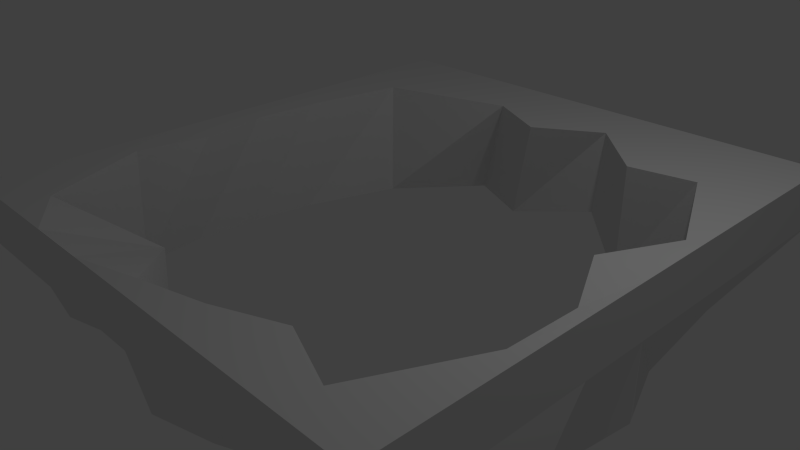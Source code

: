 # Source: roadcrack.blend  (saved by Blender 2.71.0; exported with 4.5.12 LTS)
import bpy
from mathutils import Matrix  # noqa: F401  (used for matrix-valued properties, if any)

bpy.ops.wm.read_factory_settings(use_empty=True)
scene = bpy.context.scene
scene.name = 'Scene'

# ---- collections
col_collection_1 = bpy.data.collections.new('Collection 1'); scene.collection.children.link(col_collection_1)

# ---- materials (node trees are filled in below, after node groups)
mat_material = bpy.data.materials.new('Material')
mat_material.alpha_threshold = 0.0
mat_material.use_transparent_shadow = False
mat_material.roughness = 0.5
mat_material.line_color = (0.0, 0.0, 0.0, 1.0)

# ---- material node trees

# ---- world
world_world = bpy.data.worlds.new('World'); scene.world = world_world
world_world.color = (0.05088, 0.05088, 0.05088)
world_world.use_sun_shadow = False
world_world.sun_shadow_jitter_overblur = 0.0
world_world.cycles.sampling_method = 'MANUAL'
world_world.cycles.sample_map_resolution = 256

# ---- cameras
cam_camera = bpy.data.cameras.new('Camera')
cam_camera.clip_end = 100.0
cam_camera.lens = 35.0
cam_camera.sensor_width = 32.0
cam_camera.sensor_height = 18.0
cam_camera.ortho_scale = 7.314
cam_camera.dof.focus_distance = 0.0
cam_camera.dof.aperture_fstop = 128.0

# ---- lights
light_lamp = bpy.data.lights.new('Lamp', 'POINT')
light_lamp.transmission_factor = 0.0
light_lamp.cutoff_distance = 30.0
light_lamp.energy = 100.0
light_lamp.shadow_buffer_clip_start = 1.001
light_lamp.shadow_soft_size = 0.1
light_lamp.shadow_maximum_resolution = 0.006
light_lamp.use_absolute_resolution = True
light_lamp.cycles.use_multiple_importance_sampling = False

# ---- meshes
me_cube = bpy.data.meshes.new('Cube')
me_cube.from_pydata([(3.622, 3.144, 1.0), (3.622, -4.666, 1.0), (-3.518, -4.666, 1.0), (-3.518, 3.144, 1.0), (3.622, -0.7614, 1.0), (0.05223, 3.144, 1.0), (0.05223, -4.666, 1.0), (-3.518, -0.7614, 1.0), (3.622, -2.714, 1.0), (-1.733, 3.144, 1.0), (-1.733, -4.666, 1.0), (-3.518, 1.191, 1.0), (3.622, 1.191, 1.0), (1.837, 3.144, 1.0), (1.837, -4.666, 1.0), (-3.518, -2.714, 1.0), (0.05223, 1.772, 1.0), (-3.056, -0.7614, 1.0), (-3.115, -2.714, 1.0), (1.837, 1.506, 1.0), (-2.716, 1.656, 1.0), (3.622, -3.69, 1.0), (-2.625, 3.144, 1.0), (-2.625, -4.666, 1.0), (-3.518, 2.167, 1.0), (3.622, 2.167, 1.0), (2.73, 3.144, 1.0), (2.73, -4.666, 1.0), (-3.518, -3.69, 1.0), (0.05223, -4.41, 1.0), (0.05223, 2.167, 1.0), (2.948, -0.7614, 1.0), (3.622, -0.7614, 0.25), (0.05223, -4.666, 0.25), (-3.518, -0.7614, 0.25), (3.622, 3.144, 0.25), (3.622, -4.666, 0.25), (-3.518, -4.666, 0.25), (-3.518, 3.144, 0.25), (3.622, -1.738, 1.0), (-0.8403, 3.144, 1.0), (-0.8403, -4.666, 1.0), (-3.518, 0.2148, 1.0), (3.622, 0.2148, 1.0), (0.9448, 3.144, 1.0), (0.9448, -4.666, 1.0), (-3.518, -1.738, 1.0), (-3.339, -0.7432, 1.0), (0.05223, 3.144, 0.25), (-2.508, -4.18, 1.0), (-2.888, -1.738, 1.0), (-3.387, -2.714, 1.0), (3.622, -2.714, 0.25), (-1.733, -4.666, 0.25), (-3.518, 1.191, 0.25), (1.837, -3.822, 1.0), (3.426, -2.714, 1.0), (1.837, 2.167, 1.0), (2.73, 1.682, 1.0), (0.9448, 2.328, 1.0), (-2.977, 0.2148, 1.0), (-1.733, 2.167, 1.0), (-0.8403, 2.203, 1.0), (-3.064, 1.191, 1.0), (3.622, 1.191, 0.25), (1.837, -4.666, 0.25), (-3.518, -2.714, 0.25), (-1.733, 3.144, 0.25), (1.837, 3.144, 0.25), (-3.064, -3.69, 1.0), (0.9448, -4.18, 1.0), (-3.247, 0.2148, 1.0), (-2.625, 3.144, 0.25), (0.9448, 3.144, 0.25), (-1.62, -3.249, 0.2775), (-3.326, -1.738, 1.0), (3.622, -3.69, 0.25), (3.622, -1.738, 0.25), (-2.625, -4.666, 0.25), (-0.8403, -4.666, 0.25), (-3.518, 2.167, 0.25), (-3.518, 0.2148, 0.25), (2.73, -4.18, 1.0), (3.414, -1.667, 0.9593), (3.434, 0.2148, 1.0), (2.73, 2.167, 1.0), (0.9448, 2.619, 1.0), (-0.8403, 2.722, 1.0), (-2.625, 2.167, 1.0), (3.622, 0.2148, 0.25), (3.622, 2.167, 0.25), (0.9448, -4.666, 0.25), (2.73, -4.666, 0.25), (-3.518, -1.738, 0.25), (-3.518, -3.69, 0.25), (-0.8403, 3.144, 0.25), (2.73, 3.144, 0.25), (-0.7247, 2.436, -0.8214), (-3.404, -0.7614, -0.8214), (-3.326, -2.714, -0.8214), (1.627, 1.824, -0.8214), (-2.766, 1.656, -0.8214), (-0.1584, -4.41, -0.8214), (3.602, -0.7614, -0.8214), (-2.718, -4.18, -0.8214), (-3.466, -1.738, -0.8214), (1.627, -3.822, -0.8214), (3.71, -2.714, -0.8214), (3.013, 1.917, -0.8214), (0.7342, 2.473, -0.3482), (-3.243, 0.2148, -0.8214), (-1.743, 2.875, -0.8214), (0.7342, -4.18, -0.8214), (-1.831, -3.249, -1.544), (2.519, -4.18, -0.8214), (3.483, -1.738, -0.8214), (3.223, 0.2148, -0.8214)], [], [(69, 28, 2, 23), (70, 29, 6, 45), (71, 42, 7, 47), (74, 49, 10, 41), (75, 46, 15, 51), (4, 39, 77, 32), (53, 10, 23, 78), (6, 41, 79, 33), (54, 11, 24, 80), (7, 42, 81, 34), (64, 12, 43, 89), (82, 55, 14, 27), (85, 57, 19, 58), (86, 30, 16, 59), (55, 82, 114, 106), (87, 61, 20, 62), (88, 24, 11, 63), (0, 25, 90, 35), (65, 14, 45, 91), (1, 27, 92, 36), (66, 15, 46, 93), (2, 28, 94, 37), (9, 67, 72, 22), (49, 69, 23, 10), (18, 51, 69, 49), (51, 15, 28, 69), (55, 70, 45, 14), (60, 17, 98, 110), (74, 29, 102, 113), (16, 62, 111, 97), (83, 31, 103, 115), (59, 16, 97, 109), (60, 71, 47, 17), (20, 63, 71, 60), (63, 11, 42, 71), (5, 48, 95, 40), (40, 95, 67, 9), (0, 35, 96, 26), (26, 96, 68, 13), (29, 74, 41, 6), (29, 70, 112, 102), (50, 18, 99, 105), (19, 59, 109, 100), (84, 58, 108, 116), (56, 83, 115, 107), (50, 75, 51, 18), (17, 47, 75, 50), (47, 7, 46, 75), (77, 39, 8, 52), (78, 23, 2, 37), (79, 41, 10, 53), (80, 24, 3, 38), (81, 42, 11, 54), (89, 43, 4, 32), (21, 82, 27, 1), (8, 56, 82, 21), (49, 74, 113, 104), (39, 83, 56, 8), (4, 31, 83, 39), (58, 19, 100, 108), (20, 60, 110, 101), (17, 50, 105, 98), (70, 55, 106, 112), (43, 84, 31, 4), (12, 58, 84, 43), (62, 20, 101, 111), (25, 85, 58, 12), (0, 26, 85, 25), (26, 13, 57, 85), (57, 86, 59, 19), (13, 44, 86, 57), (44, 5, 30, 86), (82, 56, 107, 114), (18, 49, 104, 99), (31, 84, 116, 103), (30, 87, 62, 16), (5, 40, 87, 30), (40, 9, 61, 87), (61, 88, 63, 20), (9, 22, 88, 61), (22, 3, 24, 88), (90, 25, 12, 64), (91, 45, 6, 33), (92, 27, 14, 65), (93, 46, 7, 34), (94, 28, 15, 66), (22, 72, 38, 3), (13, 68, 73, 44), (44, 73, 48, 5), (76, 21, 1, 36), (52, 8, 21, 76), (36, 92, 76), (92, 65, 114), (92, 114, 76), (114, 107, 76), (76, 107, 52), (52, 107, 77), (107, 115, 77), (32, 77, 115, 103), (89, 32, 116), (103, 116, 32), (64, 89, 116), (116, 108, 64), (64, 108, 90), (35, 90, 108), (35, 108, 96), (68, 96, 108), (108, 100, 68), (68, 100, 109, 73), (48, 73, 109, 97), (48, 97, 111, 95), (67, 95, 111), (72, 67, 111, 101), (72, 101, 54, 80, 38), (54, 101, 110, 81), (34, 81, 110, 98), (34, 98, 105, 93), (66, 93, 105, 99), (66, 99, 104, 94), (78, 37, 94, 104, 53), (79, 53, 104, 113), (33, 79, 113, 102), (91, 33, 102, 112), (65, 91, 112, 106), (106, 114, 65)])
_uv = me_cube.uv_layers.new(name='UVMap')
_uv.uv.foreach_set('vector', [0.0639, -0.4206, 0.0005696, -0.4206, 0.0005696, -0.5668, 0.125, -0.5668, 0.6228, -0.494, 0.4983, -0.5284, 0.4983, -0.5668, 0.6228, -0.5668, 0.03841, 0.1642, 0.0005696, 0.1642, 0.0005696, 0.01797, 0.02547, 0.0207, 0.2648, -0.3524, 0.1414, -0.494, 0.2494, -0.5668, 0.3739, -0.5668, 0.02735, -0.1282, 0.0005696, -0.1282, 0.0005696, -0.2744, 0.01878, -0.2744, 1.02, -0.1279, 1.026, -0.2376, 1.13, -0.2373, 1.124, -0.1275, 1.571, 0.1469, 1.674, 0.1579, 1.674, 0.2769, 1.571, 0.2659, 1.674, -0.07998, 1.674, 0.03897, 1.571, 0.02796, 1.571, -0.091, 1.829, 0.3043, 1.933, 0.305, 1.933, 0.4502, 1.829, 0.4495, 1.933, 0.01465, 1.933, 0.1598, 1.829, 0.1591, 1.829, 0.01395, 1.112, 0.09195, 1.008, 0.09159, 1.014, -0.01815, 1.118, -0.01779, 0.8716, -0.494, 0.7472, -0.4404, 0.7472, -0.5668, 0.8716, -0.5668, 0.8716, 0.4566, 0.7472, 0.4566, 0.7472, 0.3576, 0.8716, 0.384, 0.6228, 0.5243, 0.4983, 0.4566, 0.4983, 0.3973, 0.6228, 0.4807, 1.665, 1.017, 1.546, 1.031, 1.546, 0.7563, 1.665, 0.7424, 0.3739, 0.5396, 0.2494, 0.4566, 0.1123, 0.38, 0.3739, 0.4619, 0.125, 0.4566, 0.0005696, 0.4566, 0.0005696, 0.3104, 0.0639, 0.3104, 0.9961, 0.3111, 1.002, 0.2013, 1.106, 0.2017, 1.1, 0.3114, 1.571, -0.3289, 1.674, -0.3179, 1.674, -0.1989, 1.571, -0.21, 1.674, -0.5558, 1.674, -0.4368, 1.571, -0.4479, 1.571, -0.5668, 1.829, -0.2764, 1.933, -0.2757, 1.933, -0.1305, 1.829, -0.1312, 1.933, -0.5661, 1.933, -0.4209, 1.829, -0.4216, 1.829, -0.5668, 1.03, 0.8412, 1.134, 0.8416, 1.14, 0.9299, 1.035, 0.9296, 0.1414, -0.494, 0.0639, -0.4206, 0.125, -0.5668, 0.2494, -0.5668, 0.0567, -0.2744, 0.01878, -0.2744, 0.0639, -0.4206, 0.1414, -0.494, 0.01878, -0.2744, 0.0005696, -0.2744, 0.0005696, -0.4206, 0.0639, -0.4206, 0.7472, -0.4404, 0.6228, -0.494, 0.6228, -0.5668, 0.7472, -0.5668, 0.5473, 0.7394, 0.546, 0.8415, 0.289, 0.8212, 0.2912, 0.7272, 0.5625, 0.981, 0.5508, 0.6646, 0.7862, 0.7714, 0.7979, 1.088, 0.01886, 0.9635, 0.02569, 0.8154, 0.2879, 0.6644, 0.2815, 0.8298, 1.535, 0.8413, 1.544, 0.9678, 1.286, 0.9777, 1.286, 0.8304, 0.03888, 1.044, 0.01886, 0.9635, 0.2815, 0.8298, 0.2259, 1.018, 0.07596, 0.1642, 0.03841, 0.1642, 0.02547, 0.0207, 0.06492, 0.01797, 0.1123, 0.38, 0.0639, 0.3104, 0.03841, 0.1642, 0.07596, 0.1642, 0.0639, 0.3104, 0.0005696, 0.3104, 0.0005696, 0.1642, 0.03841, 0.1642, 1.018, 0.6645, 1.123, 0.6649, 1.128, 0.7532, 1.024, 0.7528, 1.024, 0.7528, 1.128, 0.7532, 1.134, 0.8416, 1.03, 0.8412, 0.9961, 0.3111, 1.1, 0.3114, 1.106, 0.3998, 1.002, 0.3994, 1.002, 0.3994, 1.106, 0.3998, 1.112, 0.4881, 1.007, 0.4878, 0.4983, -0.5284, 0.2648, -0.3524, 0.3739, -0.5668, 0.4983, -0.5668, 0.5508, 0.6646, 0.5625, 0.6028, 0.7979, 0.7097, 0.7862, 0.7714, 0.5475, 0.968, 0.5445, 1.056, 0.2891, 1.049, 0.2879, 0.925, 0.02142, 1.219, 0.03888, 1.044, 0.2259, 1.018, 0.2777, 1.185, 1.54, 1.122, 1.546, 1.327, 1.29, 1.366, 1.288, 1.116, 1.54, 0.6859, 1.535, 0.8413, 1.286, 0.8304, 1.285, 0.6892, 0.08845, -0.1282, 0.02735, -0.1282, 0.01878, -0.2744, 0.0567, -0.2744, 0.06492, 0.01797, 0.02547, 0.0207, 0.02735, -0.1282, 0.08845, -0.1282, 0.02547, 0.0207, 0.0005696, 0.01797, 0.0005696, -0.1282, 0.02735, -0.1282, 1.13, -0.2373, 1.026, -0.2376, 1.032, -0.3473, 1.136, -0.347, 1.571, 0.2659, 1.674, 0.2769, 1.674, 0.3958, 1.571, 0.3848, 1.571, 0.02796, 1.674, 0.03897, 1.674, 0.1579, 1.571, 0.1469, 1.829, 0.4495, 1.933, 0.4502, 1.933, 0.5954, 1.829, 0.5947, 1.829, 0.1591, 1.933, 0.1598, 1.933, 0.305, 1.829, 0.3043, 1.118, -0.01779, 1.014, -0.01815, 1.02, -0.1279, 1.124, -0.1275, 0.9961, -0.4206, 0.8716, -0.494, 0.8716, -0.5668, 0.9961, -0.5667, 0.9961, -0.2744, 0.9687, -0.2744, 0.8716, -0.494, 0.9961, -0.4206, 1.819, 0.9782, 1.674, 0.8662, 1.674, 0.5954, 1.819, 0.7074, 0.9961, -0.1282, 0.9669, -0.1175, 0.9687, -0.2744, 0.9961, -0.2744, 0.9961, 0.01804, 0.902, 0.01803, 0.9669, -0.1175, 0.9961, -0.1282, 0.03109, 1.326, 0.02142, 1.219, 0.2777, 1.185, 0.2879, 1.363, 0.5508, 0.6028, 0.5473, 0.7394, 0.2912, 0.7272, 0.2971, 0.6118, 0.546, 0.8415, 0.5475, 0.968, 0.2879, 0.925, 0.289, 0.8212, 1.674, 0.9782, 1.738, 0.9838, 1.738, 1.255, 1.674, 1.249, 0.9961, 0.1642, 0.9698, 0.1642, 0.902, 0.01803, 0.9961, 0.01804, 0.9961, 0.3104, 0.8716, 0.384, 0.9698, 0.1642, 0.9961, 0.1642, 0.02569, 0.8154, 0.0005696, 0.6028, 0.2492, 0.6111, 0.2879, 0.6644, 0.9961, 0.4566, 0.8716, 0.4566, 0.8716, 0.384, 0.9961, 0.3104, 0.9961, 0.6028, 0.8716, 0.6028, 0.8716, 0.4566, 0.9961, 0.4566, 0.8716, 0.6028, 0.7472, 0.6028, 0.7472, 0.4566, 0.8716, 0.4566, 0.7472, 0.4566, 0.6228, 0.5243, 0.6228, 0.4807, 0.7472, 0.3576, 0.7472, 0.6028, 0.6228, 0.6028, 0.6228, 0.5243, 0.7472, 0.4566, 0.6228, 0.6028, 0.4983, 0.6028, 0.4983, 0.4566, 0.6228, 0.5243, 1.546, 0.4554, 1.54, 0.6859, 1.285, 0.6892, 1.293, 0.45, 0.5445, 1.056, 0.5508, 1.28, 0.2953, 1.274, 0.2891, 1.049, 1.544, 0.9678, 1.54, 1.122, 1.288, 1.116, 1.286, 0.9777, 0.4983, 0.4566, 0.3739, 0.5396, 0.3739, 0.4619, 0.4983, 0.3973, 0.4983, 0.6028, 0.3739, 0.6028, 0.3739, 0.5396, 0.4983, 0.4566, 0.3739, 0.6028, 0.2494, 0.6028, 0.2494, 0.4566, 0.3739, 0.5396, 0.2494, 0.4566, 0.125, 0.4566, 0.0639, 0.3104, 0.1123, 0.38, 0.2494, 0.6028, 0.125, 0.6028, 0.125, 0.4566, 0.2494, 0.4566, 0.125, 0.6028, 0.0005696, 0.6028, 0.0005696, 0.4566, 0.125, 0.4566, 1.106, 0.2017, 1.002, 0.2013, 1.008, 0.09159, 1.112, 0.09195, 1.571, -0.21, 1.674, -0.1989, 1.674, -0.07998, 1.571, -0.091, 1.571, -0.4479, 1.674, -0.4368, 1.674, -0.3179, 1.571, -0.3289, 1.829, -0.1312, 1.933, -0.1305, 1.933, 0.01465, 1.829, 0.01395, 1.829, -0.4216, 1.933, -0.4209, 1.933, -0.2757, 1.829, -0.2764, 1.035, 0.9296, 1.14, 0.9299, 1.145, 1.018, 1.041, 1.018, 1.007, 0.4878, 1.112, 0.4881, 1.117, 0.5765, 1.013, 0.5761, 1.013, 0.5761, 1.117, 0.5765, 1.123, 0.6649, 1.018, 0.6645, 1.142, -0.4567, 1.038, -0.4571, 1.044, -0.5668, 1.148, -0.5665, 1.136, -0.347, 1.032, -0.3473, 1.038, -0.4571, 1.142, -0.4567, 1.153, 1.311, 1.028, 1.317, 1.147, 1.165, 1.571, -0.4479, 1.571, -0.3289, 1.411, -0.4031, 1.028, 1.317, 0.9961, 1.246, 1.147, 1.165, 0.9961, 1.246, 1.153, 1.018, 1.147, 1.165, 1.142, -0.4567, 1.285, -0.3551, 1.136, -0.347, 1.136, -0.347, 1.285, -0.3551, 1.13, -0.2373, 1.285, -0.3551, 1.28, -0.2229, 1.13, -0.2373, 1.124, -0.1275, 1.13, -0.2373, 1.28, -0.2229, 1.273, -0.125, 1.118, -0.01779, 1.124, -0.1275, 1.27, 0.02226, 1.273, -0.125, 1.27, 0.02226, 1.124, -0.1275, 1.112, 0.09195, 1.118, -0.01779, 1.27, 0.02226, 1.27, 0.02226, 1.261, 0.2344, 1.112, 0.09195, 1.112, 0.09195, 1.261, 0.2344, 1.106, 0.2017, 1.1, 0.3114, 1.106, 0.2017, 1.261, 0.2344, 0.9819, 1.254, 0.811, 1.163, 0.9819, 1.12, 0.9819, 0.9866, 0.9819, 1.12, 0.811, 1.163, 0.811, 1.163, 0.7979, 0.955, 0.9819, 0.9866, 0.9819, 0.9866, 0.7979, 0.955, 0.8885, 0.8213, 0.9819, 0.8529, 0.9819, 0.7192, 0.9819, 0.8529, 0.8885, 0.8213, 0.8833, 0.6028, 1.123, 0.6649, 1.281, 0.6627, 1.285, 0.8128, 1.128, 0.7532, 1.134, 0.8416, 1.128, 0.7532, 1.285, 0.8128, 1.266, 1.294, 1.252, 1.303, 1.153, 1.176, 1.266, 1.018, 1.546, 0.7424, 1.565, 0.5196, 1.67, 0.45, 1.67, 0.5962, 1.67, 0.7424, 1.829, 0.3043, 1.674, 0.3858, 1.677, 0.163, 1.829, 0.1591, 1.829, 0.01395, 1.829, 0.1591, 1.677, 0.163, 1.679, 0.01496, 1.829, 0.01395, 1.679, 0.01496, 1.679, -0.1313, 1.829, -0.1312, 1.829, -0.2764, 1.829, -0.1312, 1.679, -0.1313, 1.678, -0.274, 1.829, -0.2764, 1.678, -0.274, 1.674, -0.4813, 1.829, -0.4216, 1.571, 0.2659, 1.571, 0.3848, 1.542, 0.45, 1.411, 0.295, 1.571, 0.1469, 1.571, 0.02796, 1.571, 0.1469, 1.411, 0.295, 1.285, 0.2283, 1.571, -0.091, 1.571, 0.02796, 1.285, 0.2283, 1.418, -0.06154, 1.571, -0.21, 1.571, -0.091, 1.418, -0.06154, 1.411, -0.1652, 1.571, -0.3289, 1.571, -0.21, 1.411, -0.1652, 1.4, -0.2602, 1.4, -0.2602, 1.411, -0.4031, 1.571, -0.3289])
me_cube.materials.append(mat_material)
me_cube.use_remesh_preserve_volume = False
me_cube.use_remesh_preserve_attributes = False
me_cube.use_mirror_vertex_groups = False
me_cube.update()

# ---- objects
ob_cube = bpy.data.objects.new('Cube', me_cube)
ob_lamp = bpy.data.objects.new('Lamp', light_lamp)
ob_camera = bpy.data.objects.new('Camera', cam_camera)

# ---- transforms, parenting, visibility, modifiers, constraints
ob_cube.location = (0.07018, 1.165, 0.0)
ob_cube.lock_rotations_4d = False
ob_cube.empty_display_type = 'ARROWS'
ob_cube.lineart.crease_threshold = 0.0
ob_lamp.location = (4.076, 1.005, 5.904)
ob_lamp.rotation_euler = (0.6503, 0.05522, 1.866)
ob_lamp.lock_rotations_4d = False
ob_lamp.empty_display_type = 'ARROWS'
ob_lamp.color = (0.0, 0.0, 0.0, 0.0)
ob_lamp.lineart.crease_threshold = 0.0
ob_camera.location = (7.481, -6.508, 5.344)
ob_camera.rotation_euler = (1.109, 0.01082, 0.8149)
ob_camera.lock_rotations_4d = False
ob_camera.empty_display_type = 'ARROWS'
ob_camera.color = (0.0, 0.0, 0.0, 0.0)
ob_camera.display_type = 'WIRE'
ob_camera.lineart.crease_threshold = 0.0

# ---- collection membership
col_collection_1.objects.link(ob_cube)
col_collection_1.objects.link(ob_lamp)
col_collection_1.objects.link(ob_camera)

# ---- scene / render settings (as saved in the file)
scene.camera = ob_camera
scene.frame_start = 1; scene.frame_end = 250; scene.frame_set(1)
scene.render.engine = 'BLENDER_EEVEE_NEXT'
scene.render.resolution_percentage = 50
scene.render.dither_intensity = 0.0
scene.cycles.use_denoising = False
scene.cycles.samples = 10
scene.cycles.sampling_pattern = 'TABULATED_SOBOL'
scene.cycles.light_sampling_threshold = 0.0
scene.cycles.use_adaptive_sampling = False
scene.cycles.use_light_tree = False
scene.cycles.blur_glossy = 0.0
scene.cycles.volume_bounces = 1
scene.cycles.pixel_filter_type = 'GAUSSIAN'
scene.cycles.sample_clamp_indirect = 0.0
scene.view_settings.view_transform = 'Standard'
bpy.context.view_layer.update()
